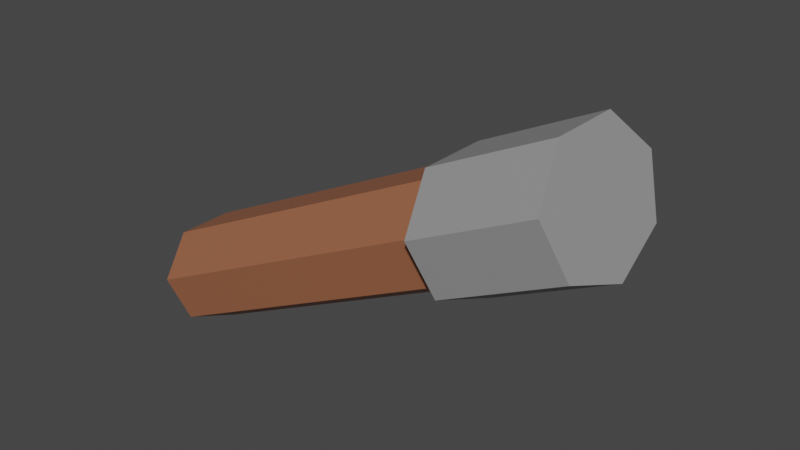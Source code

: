 # Source: puz2_armadura_alavanca_puzzle2.blend  (saved by Blender 3.4.6; exported with 4.5.12 LTS)
import bpy
from mathutils import Matrix  # noqa: F401  (used for matrix-valued properties, if any)

bpy.ops.wm.read_factory_settings(use_empty=True)
scene = bpy.context.scene
scene.name = 'Scene'

# ---- materials (node trees are filled in below, after node groups)
mat_alavanca = bpy.data.materials.new('alavanca')
mat_alavanca.use_transparent_shadow = False
mat_ponta_alavanca = bpy.data.materials.new('ponta alavanca')
mat_ponta_alavanca.use_transparent_shadow = False

# ---- material node trees
mat_alavanca.use_nodes = True; mat_alavanca.node_tree.nodes.clear()
_N = mat_alavanca.node_tree.nodes; _L = mat_alavanca.node_tree.links
n0 = _N.new('ShaderNodeBsdfPrincipled'); n0.name = 'Principled BSDF'; n0.location = (10, 300)
n0.distribution = 'GGX'
n0.subsurface_method = 'RANDOM_WALK_SKIN'
n0.inputs[0].default_value = (0.3588, 0.1319, 0.06529, 1.0)
n0.inputs[3].default_value = 1.45
n0.inputs[27].default_value = (0.0, 0.0, 0.0, 1.0)
n0.inputs[28].default_value = 1.0
n1 = _N.new('ShaderNodeOutputMaterial'); n1.name = 'Material Output'; n1.location = (300, 300)
_L.new(n0.outputs[0], n1.inputs[0])
n1.is_active_output = True
mat_ponta_alavanca.use_nodes = True; mat_ponta_alavanca.node_tree.nodes.clear()
_N = mat_ponta_alavanca.node_tree.nodes; _L = mat_ponta_alavanca.node_tree.links
n0 = _N.new('ShaderNodeBsdfPrincipled'); n0.name = 'Principled BSDF'; n0.location = (10, 300)
n0.distribution = 'GGX'
n0.subsurface_method = 'RANDOM_WALK_SKIN'
n0.inputs[0].default_value = (0.3185, 0.3185, 0.3185, 1.0)
n0.inputs[3].default_value = 1.45
n0.inputs[27].default_value = (0.0, 0.0, 0.0, 1.0)
n0.inputs[28].default_value = 1.0
n1 = _N.new('ShaderNodeOutputMaterial'); n1.name = 'Material Output'; n1.location = (300, 300)
_L.new(n0.outputs[0], n1.inputs[0])
n1.is_active_output = True

# ---- world
world_world = bpy.data.worlds.new('World'); scene.world = world_world
world_world.use_nodes = True; world_world.node_tree.nodes.clear()
_N = world_world.node_tree.nodes; _L = world_world.node_tree.links
n0 = _N.new('ShaderNodeOutputWorld'); n0.name = 'World Output'; n0.location = (300, 300)
n1 = _N.new('ShaderNodeBackground'); n1.name = 'Background'; n1.location = (10, 300)
n1.inputs[0].default_value = (0.05088, 0.05088, 0.05088, 1.0)
_L.new(n1.outputs[0], n0.inputs[0])
n0.is_active_output = True
world_world.color = (0.05088, 0.05088, 0.05088)
world_world.use_sun_shadow = False
world_world.sun_shadow_jitter_overblur = 0.0

# ---- meshes
me_cube_002 = bpy.data.meshes.new('Cube.002')
me_cube_002.from_pydata([(2.741e-16, 0.02046, -0.09029), (2.741e-16, 0.8259, 0.2561), (0.0943, 0.009576, -0.05494), (0.0943, 0.815, 0.2915), (0.1176, -0.01489, 0.02449), (0.1176, 0.7905, 0.3709), (0.05233, -0.03451, 0.08819), (0.05233, 0.7709, 0.4346), (-0.05233, -0.03451, 0.08819), (-0.05233, 0.7709, 0.4346), (-0.1176, -0.01489, 0.02449), (-0.1176, 0.7905, 0.3709), (-0.0943, 0.009576, -0.05494), (-0.0943, 0.815, 0.2915), (2.741e-16, 0.6082, 0.1625), (0.0943, 0.5973, 0.1979), (0.1176, 0.5729, 0.2773), (0.05233, 0.5533, 0.341), (-0.05233, 0.5533, 0.341), (-0.1176, 0.5729, 0.2773), (-0.0943, 0.5973, 0.1979), (0.1141, 0.8188, 0.2792), (3.315e-16, 0.832, 0.2364), (3.315e-16, 0.6143, 0.1428), (0.1422, 0.7892, 0.3753), (0.0633, 0.7655, 0.4523), (-0.0633, 0.7655, 0.4523), (-0.1422, 0.7892, 0.3753), (-0.1141, 0.8188, 0.2792), (0.1141, 0.6011, 0.1856), (0.1422, 0.5715, 0.2817), (0.0633, 0.5478, 0.3587), (-0.0633, 0.5478, 0.3587), (-0.1422, 0.5715, 0.2817), (-0.1141, 0.6011, 0.1856)], [], [(9, 11, 27, 26), (14, 20, 34, 23), (13, 1, 22, 28), (3, 5, 24, 21), (15, 14, 23, 29), (3, 1, 13, 11, 9, 7, 5), (7, 9, 26, 25), (16, 15, 29, 30), (0, 2, 4, 6, 8, 10, 12), (12, 20, 14, 0), (10, 19, 20, 12), (8, 18, 19, 10), (6, 17, 18, 8), (4, 16, 17, 6), (2, 15, 16, 4), (0, 14, 15, 2), (23, 22, 21, 29), (29, 21, 24, 30), (30, 24, 25, 31), (31, 25, 26, 32), (32, 26, 27, 33), (33, 27, 28, 34), (34, 28, 22, 23), (20, 19, 33, 34), (19, 18, 32, 33), (5, 7, 25, 24), (1, 3, 21, 22), (18, 17, 31, 32), (11, 13, 28, 27), (17, 16, 30, 31)])
me_cube_002.polygons.foreach_set('material_index', [1, 1, 1, 1, 1, 1, 1, 1, 0, 0, 0, 0, 0, 0, 0, 0, 1, 1, 1, 1, 1, 1, 1, 1, 1, 1, 1, 1, 1, 1])
_uv = me_cube_002.uv_layers.new(name='UVMap')
_uv.uv.foreach_set('vector', [0.1459, 0.03377, 0.01602, 0.1966, 0.01602, 0.1966, 0.1459, 0.03377, 2.98e-08, 0.8696, 0.1429, 0.8696, 0.1429, 0.8696, 2.98e-08, 0.8696, 0.06236, 0.3996, 0.25, 0.49, 0.25, 0.49, 0.06236, 0.3996, 0.4376, 0.3996, 0.484, 0.1966, 0.484, 0.1966, 0.4376, 0.3996, 0.8571, 0.8696, 1.0, 0.8696, 1.0, 0.8696, 0.8571, 0.8696, 0.4376, 0.3996, 0.25, 0.49, 0.06236, 0.3996, 0.01602, 0.1966, 0.1459, 0.03377, 0.3541, 0.03377, 0.484, 0.1966, 0.3541, 0.03377, 0.1459, 0.03377, 0.1459, 0.03377, 0.3541, 0.03377, 0.7143, 0.8696, 0.8571, 0.8696, 0.8571, 0.8696, 0.7143, 0.8696, 0.75, 0.49, 0.9376, 0.3996, 0.984, 0.1966, 0.8541, 0.03377, 0.6459, 0.03377, 0.516, 0.1966, 0.5624, 0.3996, 0.1429, 0.5, 0.1429, 0.8696, 2.98e-08, 0.8696, 2.98e-08, 0.5, 0.2857, 0.5, 0.2857, 0.8696, 0.1429, 0.8696, 0.1429, 0.5, 0.4286, 0.5, 0.4286, 0.8696, 0.2857, 0.8696, 0.2857, 0.5, 0.5714, 0.5, 0.5714, 0.8696, 0.4286, 0.8696, 0.4286, 0.5, 0.7143, 0.5, 0.7143, 0.8696, 0.5714, 0.8696, 0.5714, 0.5, 0.8571, 0.5, 0.8571, 0.8696, 0.7143, 0.8696, 0.7143, 0.5, 1.0, 0.5, 1.0, 0.8696, 0.8571, 0.8696, 0.8571, 0.5, 1.0, 0.8696, 1.0, 1.0, 0.8571, 1.0, 0.8571, 0.8696, 0.8571, 0.8696, 0.8571, 1.0, 0.7143, 1.0, 0.7143, 0.8696, 0.7143, 0.8696, 0.7143, 1.0, 0.5714, 1.0, 0.5714, 0.8696, 0.5714, 0.8696, 0.5714, 1.0, 0.4286, 1.0, 0.4286, 0.8696, 0.4286, 0.8696, 0.4286, 1.0, 0.2857, 1.0, 0.2857, 0.8696, 0.2857, 0.8696, 0.2857, 1.0, 0.1429, 1.0, 0.1429, 0.8696, 0.1429, 0.8696, 0.1429, 1.0, 2.98e-08, 1.0, 2.98e-08, 0.8696, 0.1429, 0.8696, 0.2857, 0.8696, 0.2857, 0.8696, 0.1429, 0.8696, 0.2857, 0.8696, 0.4286, 0.8696, 0.4286, 0.8696, 0.2857, 0.8696, 0.484, 0.1966, 0.3541, 0.03377, 0.3541, 0.03377, 0.484, 0.1966, 0.25, 0.49, 0.4376, 0.3996, 0.4376, 0.3996, 0.25, 0.49, 0.4286, 0.8696, 0.5714, 0.8696, 0.5714, 0.8696, 0.4286, 0.8696, 0.01602, 0.1966, 0.06236, 0.3996, 0.06236, 0.3996, 0.01602, 0.1966, 0.5714, 0.8696, 0.7143, 0.8696, 0.7143, 0.8696, 0.5714, 0.8696])
me_cube_002.materials.append(mat_alavanca)
me_cube_002.materials.append(mat_ponta_alavanca)
me_cube_002.update()
arm_armature_008 = bpy.data.armatures.new('Armature.008')  # bones are not reproduced

# ---- objects
ob_puz2_alavanca_001 = bpy.data.objects.new('puz2 alavanca.001', me_cube_002)
ob_puz2_armadura_alavanca_puzzle2 = bpy.data.objects.new('puz2 armadura alavanca puzzle2', arm_armature_008)

# ---- transforms, parenting, visibility, modifiers, constraints
ob_puz2_alavanca_001.parent = ob_puz2_armadura_alavanca_puzzle2
ob_puz2_alavanca_001.matrix_parent_inverse = Matrix(((0.6998, -0.0, -0.7144, -9.615), (-0.1254, 0.9845, -0.1228, 591.6), (0.7033, 0.1756, 0.6889, 89.25), (-0.0, 0.0, -0.0, 1.0)))
ob_puz2_alavanca_001.location = (18.18, -598.1, 4.374)
ob_puz2_alavanca_001.rotation_euler = (0.04531, 7.901e-09, -1.571)
_vg = ob_puz2_alavanca_001.vertex_groups.new(name='Bone')
_vg.add([0, 1, 2, 3, 4, 5, 6, 7, 8, 9, 10, 11, 12, 13, 14, 15, 16, 17, 18, 19, 20, 21, 22, 23, 24, 25, 26, 27, 28, 29, 30, 31, 32, 33, 34], 1.0, 'REPLACE')
_m = ob_puz2_alavanca_001.modifiers.new('Armature', 'ARMATURE')
_m.object = ob_puz2_armadura_alavanca_puzzle2
ob_puz2_armadura_alavanca_puzzle2.location = (18.16, -598.1, 4.33)
ob_puz2_armadura_alavanca_puzzle2.rotation_euler = (-0.1765, 0.7957, 0.0)
ob_puz2_armadura_alavanca_puzzle2.show_in_front = True

# ---- collection membership
scene.collection.objects.link(ob_puz2_alavanca_001)
scene.collection.objects.link(ob_puz2_armadura_alavanca_puzzle2)

# ---- scene / render settings (as saved in the file)
scene.frame_start = 1; scene.frame_end = 265; scene.frame_set(0)
scene.render.engine = 'BLENDER_EEVEE_NEXT'
scene.cycles.sampling_pattern = 'TABULATED_SOBOL'
scene.cycles.use_light_tree = False
scene.view_settings.view_transform = 'Filmic'
bpy.context.view_layer.update()

# ---- added for rendering (the .blend has no active camera and no usable light): camera, sun
cam_auto = bpy.data.cameras.new('AutoCamera')
cam_auto.lens = 50.0
cam_auto.sensor_width = 36.0
cam_auto.clip_end = 1000.0
ob_auto_camera = bpy.data.objects.new('AutoCamera', cam_auto)
scene.collection.objects.link(ob_auto_camera)
ob_auto_camera.location = (19.5872, -599.324, 5.38749)
ob_auto_camera.rotation_euler = (1.09748, -7.21219e-08, 0.694738)
scene.camera = ob_auto_camera
light_auto_sun = bpy.data.lights.new('AutoSun', 'SUN')
light_auto_sun.energy = 3.0
light_auto_sun.angle = 0.0523599
ob_auto_sun = bpy.data.objects.new('AutoSun', light_auto_sun)
scene.collection.objects.link(ob_auto_sun)
ob_auto_sun.rotation_euler = (0.872665, 0.174533, 0.523599)
bpy.context.view_layer.update()
